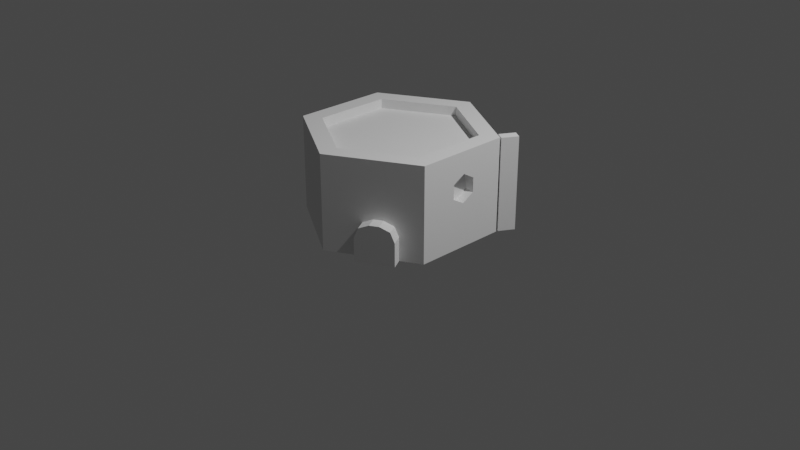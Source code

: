 # Source: stage_1.blend  (saved by Blender 2.82.7; exported with 4.5.12 LTS)
import bpy
from mathutils import Matrix  # noqa: F401  (used for matrix-valued properties, if any)

bpy.ops.wm.read_factory_settings(use_empty=True)
scene = bpy.context.scene
scene.name = 'Scene'

# ---- collections
col_collection = bpy.data.collections.new('Collection'); scene.collection.children.link(col_collection)

# ---- world
world_world = bpy.data.worlds.new('World'); scene.world = world_world
world_world.use_nodes = True; world_world.node_tree.nodes.clear()
_N = world_world.node_tree.nodes; _L = world_world.node_tree.links
n0 = _N.new('ShaderNodeOutputWorld'); n0.name = 'World Output'; n0.location = (300, 300)
n1 = _N.new('ShaderNodeBackground'); n1.name = 'Background'; n1.location = (10, 300)
n1.inputs[0].default_value = (0.05088, 0.05088, 0.05088, 1.0)
_L.new(n1.outputs[0], n0.inputs[0])
n0.is_active_output = True
world_world.color = (0.05088, 0.05088, 0.05088)
world_world.use_sun_shadow = False
world_world.sun_shadow_jitter_overblur = 0.0

# ---- cameras
cam_camera = bpy.data.cameras.new('Camera')
cam_camera.clip_end = 100.0
cam_camera.ortho_scale = 7.314

# ---- lights
light_light = bpy.data.lights.new('Light', 'POINT')
light_light.transmission_factor = 0.0
light_light.energy = 1000.0
light_light.shadow_soft_size = 0.1
light_light.shadow_maximum_resolution = 0.006
light_light.use_absolute_resolution = True

# ---- meshes
me_circle = bpy.data.meshes.new('Circle')
me_circle.from_pydata([(-0.1275, 0.8329, 0.5635), (-0.24, 0.7679, 0.4885), (-0.1275, 0.8329, 0.7135), (-0.24, 0.7679, 0.7885), (-0.3525, 0.703, 0.7135), (-0.3525, 0.703, 0.5635), (-0.77, 0.3545, 0.2135), (-0.77, 0.2245, 0.1385), (-0.77, 0.3545, 0.3635), (-0.77, 0.2245, 0.4385), (-0.77, 0.09464, 0.3635), (-0.77, 0.09464, 0.2135), (0.77, 0.01455, 0.4685), (0.77, 0.1445, 0.5435), (0.77, 0.1445, 0.6935), (0.77, 0.01455, 0.7685), (0.77, -0.1154, 0.6935), (0.77, -0.1154, 0.5435), (-0.77, -0.06555, 0.5435), (-0.77, -0.1955, 0.4685), (-0.77, -0.06555, 0.6935), (-0.77, -0.1955, 0.7685), (-0.77, -0.3254, 0.6935), (-0.77, -0.3254, 0.5435), (0.0, 1.0, 0.0), (-0.866, 0.5, 0.0), (-0.866, -0.5, 0.0), (8.742e-08, -1.0, 0.0), (0.866, -0.5, 0.0), (0.866, 0.5, 0.0), (-0.6893, 0.398, 0.0), (-1.053e-08, 0.796, 0.0), (-0.6893, -0.398, 0.0), (6.987e-08, -0.796, 0.0), (0.6893, -0.398, 0.0), (0.6893, 0.398, 0.0), (0.0, 1.0, 0.9), (-0.866, 0.5, 0.9), (-0.866, -0.5, 0.9), (8.742e-08, -1.0, 0.9), (0.866, -0.5, 0.9), (0.866, 0.5, 0.9), (-0.6893, 0.398, 0.9), (-1.053e-08, 0.796, 0.9), (-0.6893, -0.398, 0.9), (6.987e-08, -0.796, 0.9), (0.6893, -0.398, 0.9), (0.6893, 0.398, 0.9), (-0.6893, 0.398, 1.0), (-1.053e-08, 0.796, 1.0), (-0.6893, -0.398, 1.0), (6.987e-08, -0.796, 1.0), (0.6893, -0.398, 1.0), (0.6893, 0.398, 1.0), (-0.866, 0.5, 1.0), (0.0, 1.0, 1.0), (-0.866, -0.5, 1.0), (8.742e-08, -1.0, 1.0), (0.866, -0.5, 1.0), (0.866, 0.5, 1.0), (-0.866, -0.1955, 0.7685), (-0.866, -0.06555, 0.6935), (-0.866, -0.3254, 0.6935), (-0.866, -0.1955, 0.4685), (-0.866, -0.06555, 0.5435), (-0.866, -0.3254, 0.5435), (0.866, 0.01455, 0.7685), (0.866, 0.1445, 0.6935), (0.866, -0.1154, 0.6935), (0.866, 0.01455, 0.4685), (0.866, 0.1445, 0.5435), (0.866, 0.1445, 0.5495), (0.866, -0.1154, 0.5435), (0.866, -0.1154, 0.5538), (-0.866, 0.3545, 0.3635), (-0.866, 0.09464, 0.3635), (-0.866, 0.2245, 0.4385), (-0.866, 0.09464, 0.2731), (-0.866, 0.09464, 0.2135), (-0.866, 0.3545, 0.2135), (-0.866, 0.2245, 0.1385), (-0.2805, 0.8381, 0.7885), (-0.168, 0.903, 0.7135), (-0.393, 0.7731, 0.7135), (-0.168, 0.903, 0.5635), (-0.2805, 0.8381, 0.4885), (-0.393, 0.7731, 0.5635)], [], [(0, 1, 5, 4, 3, 2), (6, 7, 11, 10, 9, 8), (13, 14, 15, 16, 17, 12), (14, 67, 66, 15), (12, 69, 70, 13), (17, 72, 69, 12), (15, 66, 68, 16), (13, 70, 71, 67, 14), (16, 68, 73, 72, 17), (18, 19, 23, 22, 21, 20), (30, 31, 35, 34, 33, 32), (30, 25, 24, 31), (32, 26, 25, 30), (33, 27, 26, 32), (34, 28, 27, 33), (35, 29, 28, 34), (31, 24, 29, 35), (42, 44, 45, 46, 47, 43), (42, 43, 49, 48), (40, 41, 59, 58), (46, 45, 51, 52), (36, 37, 54, 55), (39, 40, 58, 57), (45, 44, 50, 51), (29, 24, 36, 41), (27, 28, 40, 39), (25, 79, 74, 76, 75, 77, 26, 38, 62, 65, 63, 64, 37), (28, 29, 41, 71, 70, 69, 72, 73, 40), (26, 27, 39, 38), (24, 25, 37, 83, 86, 85, 84, 36), (48, 49, 55, 54), (50, 48, 54, 56), (51, 50, 56, 57), (52, 51, 57, 58), (53, 52, 58, 59), (49, 53, 59, 55), (37, 38, 56, 54), (47, 46, 52, 53), (41, 36, 55, 59), (44, 42, 48, 50), (38, 39, 57, 56), (43, 47, 53, 49), (61, 20, 21, 60), (37, 64, 61, 60, 62, 38), (62, 22, 23, 65), (64, 18, 20, 61), (65, 23, 19, 63), (63, 19, 18, 64), (60, 21, 22, 62), (40, 73, 68, 66, 67, 71, 41), (74, 8, 9, 76), (75, 10, 11, 78, 77), (79, 6, 8, 74), (26, 77, 78, 80, 79, 25), (78, 11, 7, 80), (80, 7, 6, 79), (76, 9, 10, 75), (82, 2, 3, 81), (83, 4, 5, 86), (36, 84, 82, 81, 83, 37), (84, 0, 2, 82), (86, 5, 1, 85), (85, 1, 0, 84), (81, 3, 4, 83)])
_uv = me_circle.uv_layers.new(name='UVMap')
_uv.uv.foreach_set('vector', [0.0, 0.0, 0.0, 0.0, 0.0, 0.0, 0.0, 0.0, 0.0, 0.0, 0.0, 0.0, 0.0, 0.0, 0.0, 0.0, 0.0, 0.0, 0.0, 0.0, 0.0, 0.0, 0.0, 0.0, 0.0, 0.0, 0.0, 0.0, 0.0, 0.0, 0.0, 0.0, 0.0, 0.0, 0.0, 0.0, 0.0, 0.0, 0.0, 0.0, 0.0, 0.0, 0.0, 0.0, 0.0, 0.0, 0.0, 0.0, 0.0, 0.0, 0.0, 0.0, 0.0, 0.0, 0.0, 0.0, 0.0, 0.0, 0.0, 0.0, 0.0, 0.0, 0.0, 0.0, 0.0, 0.0, 0.0, 0.0, 0.0, 0.0, 0.0, 0.0, 0.0, 0.0, 0.0, 0.0, 0.0, 0.0, 0.0, 0.0, 0.0, 0.0, 0.0, 0.0, 0.0, 0.0, 0.0, 0.0, 0.0, 0.0, 0.0, 0.0, 0.0, 0.0, 0.0, 0.0, 0.0, 0.0, 0.0, 0.0, 0.0, 0.0, 0.0, 0.0, 0.0, 0.0, 0.0, 0.0, 0.0, 0.0, 0.0, 0.0, 0.0, 0.0, 0.0, 0.0, 0.0, 0.0, 0.0, 0.0, 0.0, 0.0, 0.0, 0.0, 0.0, 0.0, 0.0, 0.0, 0.0, 0.0, 0.0, 0.0, 0.0, 0.0, 0.0, 0.0, 0.0, 0.0, 0.0, 0.0, 0.0, 0.0, 0.0, 0.0, 0.0, 0.0, 0.0, 0.0, 0.0, 0.0, 0.0, 0.0, 0.0, 0.0, 0.0, 0.0, 0.0, 0.0, 0.0, 0.0, 0.0, 0.0, 0.0, 0.0, 0.0, 0.0, 0.0, 0.0, 0.0, 0.0, 0.0, 0.0, 0.0, 0.0, 0.0, 0.0, 0.0, 0.0, 0.0, 0.0, 0.0, 0.0, 0.0, 0.0, 0.0, 0.0, 0.0, 0.0, 0.0, 0.0, 0.0, 0.0, 0.0, 0.0, 0.0, 0.0, 0.0, 0.0, 0.0, 0.0, 0.0, 0.0, 0.0, 0.0, 0.0, 0.0, 0.0, 0.0, 0.0, 0.0, 0.0, 0.0, 0.0, 0.0, 0.0, 0.0, 0.0, 0.0, 0.0, 0.0, 0.0, 0.0, 0.0, 0.0, 0.0, 0.0, 0.0, 0.0, 0.0, 0.0, 0.0, 0.0, 0.0, 0.0, 0.0, 0.0, 0.0, 0.0, 0.0, 0.0, 0.0, 0.0, 0.0, 0.0, 0.0, 0.0, 0.0, 0.0, 0.0, 0.0, 0.0, 0.0, 0.0, 0.0, 0.0, 0.0, 0.0, 0.0, 0.0, 0.0, 0.0, 0.0, 0.0, 0.0, 0.0, 0.0, 0.0, 0.0, 0.0, 0.0, 0.0, 0.0, 0.0, 0.0, 0.0, 0.0, 0.0, 0.0, 0.0, 0.0, 0.0, 0.0, 0.0, 0.0, 0.0, 0.0, 0.0, 0.0, 0.0, 0.0, 0.0, 0.0, 0.0, 0.0, 0.0, 0.0, 0.0, 0.0, 0.0, 0.0, 0.0, 0.0, 0.0, 0.0, 0.0, 0.0, 0.0, 0.0, 0.0, 0.0, 0.0, 0.0, 0.0, 0.0, 0.0, 0.0, 0.0, 0.0, 0.0, 0.0, 0.0, 0.0, 0.0, 0.0, 0.0, 0.0, 0.0, 0.0, 0.0, 0.0, 0.0, 0.0, 0.0, 0.0, 0.0, 0.0, 0.0, 0.0, 0.0, 0.0, 0.0, 0.0, 0.0, 0.0, 0.0, 0.0, 0.0, 0.0, 0.0, 0.0, 0.0, 0.0, 0.0, 0.0, 0.0, 0.0, 0.0, 0.0, 0.0, 0.0, 0.0, 0.0, 0.0, 0.0, 0.0, 0.0, 0.0, 0.0, 0.0, 0.0, 0.0, 0.0, 0.0, 0.0, 0.0, 0.0, 0.0, 0.0, 0.0, 0.0, 0.0, 0.0, 0.0, 0.0, 0.0, 0.0, 0.0, 0.0, 0.0, 0.0, 0.0, 0.0, 0.0, 0.0, 0.0, 0.0, 0.0, 0.0, 0.0, 0.0, 0.0, 0.0, 0.0, 0.0, 0.0, 0.0, 0.0, 0.0, 0.0, 0.0, 0.0, 0.0, 0.0, 0.0, 0.0, 0.0, 0.0, 0.0, 0.0, 0.0, 0.0, 0.0, 0.0, 0.0, 0.0, 0.0, 0.0, 0.0, 0.0, 0.0, 0.0, 0.0, 0.0, 0.0, 0.0, 0.0, 0.0, 0.0, 0.0, 0.0, 0.0, 0.0, 0.0, 0.0, 0.0, 0.0, 0.0, 0.0, 0.0, 0.0, 0.0, 0.0, 0.0, 0.0, 0.0, 0.0, 0.0, 0.0, 0.0, 0.0, 0.0, 0.0, 0.0, 0.0, 0.0, 0.0, 0.0, 0.0, 0.0, 0.0, 0.0, 0.0, 0.0, 0.0, 0.0, 0.0, 0.0, 0.0, 0.0, 0.0, 0.0, 0.0, 0.0, 0.0, 0.0, 0.0, 0.0, 0.0, 0.0, 0.0, 0.0, 0.0, 0.0, 0.0, 0.0, 0.0, 0.0, 0.0, 0.0, 0.0, 0.0, 0.0, 0.0, 0.0, 0.0, 0.0, 0.0, 0.0, 0.0, 0.0, 0.0, 0.0, 0.0, 0.0, 0.0, 0.0, 0.0, 0.0, 0.0, 0.0, 0.0, 0.0, 0.0, 0.0, 0.0, 0.0, 0.0, 0.0, 0.0, 0.0, 0.0, 0.0, 0.0, 0.0, 0.0, 0.0, 0.0, 0.0, 0.0, 0.0, 0.0, 0.0, 0.0, 0.0, 0.0, 0.0, 0.0, 0.0, 0.0, 0.0, 0.0, 0.0, 0.0, 0.0, 0.0, 0.0, 0.0, 0.0, 0.0, 0.0, 0.0, 0.0, 0.0, 0.0, 0.0, 0.0, 0.0, 0.0, 0.0, 0.0, 0.0, 0.0, 0.0, 0.0, 0.0, 0.0, 0.0, 0.0, 0.0, 0.0, 0.0, 0.0, 0.0, 0.0, 0.0, 0.0, 0.0, 0.0, 0.0, 0.0, 0.0, 0.0, 0.0, 0.0, 0.0, 0.0])
me_circle.use_remesh_fix_poles = True
me_circle.use_remesh_preserve_attributes = False
me_circle.use_mirror_vertex_groups = False
me_circle.update()
me_cube_001 = bpy.data.meshes.new('Cube.001')
me_cube_001.from_pydata([(-1.0, -1.0, -1.0), (-1.0, 1.0, -1.0), (1.0, -1.0, -1.0), (1.0, 1.0, -1.0), (-0.25, -1.0, 1.0), (-1.0, -1.0, 0.25), (-0.7803, -1.0, 0.7803), (-1.0, 1.0, 0.25), (-0.25, 1.0, 1.0), (-0.7803, 1.0, 0.7803), (1.0, -1.0, 0.25), (0.25, -1.0, 1.0), (0.7803, -1.0, 0.7803), (0.25, 1.0, 1.0), (1.0, 1.0, 0.25), (0.7803, 1.0, 0.7803)], [], [(13, 8, 4, 11), (3, 14, 10, 2), (0, 5, 7, 1), (1, 3, 2, 0), (1, 7, 9, 8, 13, 15, 14, 3), (4, 8, 9, 6), (6, 9, 7, 5), (13, 11, 12, 15), (15, 12, 10, 14), (2, 10, 12, 11, 4, 6, 5, 0)])
_uv = me_cube_001.uv_layers.new(name='UVMap')
_uv.uv.foreach_set('vector', [0.7188, 0.5, 0.7812, 0.5, 0.7812, 0.75, 0.7188, 0.75, 0.375, 0.5, 0.5312, 0.5, 0.5312, 0.75, 0.375, 0.75, 0.375, 0.0, 0.5312, 0.0, 0.5312, 0.25, 0.375, 0.25, 0.125, 0.5, 0.375, 0.5, 0.375, 0.75, 0.125, 0.75, 0.375, 0.25, 0.5312, 0.25, 0.5975, 0.2775, 0.625, 0.3438, 0.625, 0.4062, 0.6158, 0.4908, 0.5312, 0.5, 0.375, 0.5, 0.7812, 0.75, 0.7812, 0.5, 0.875, 0.5, 0.875, 0.75, 0.625, 0.0, 0.625, 0.25, 0.5312, 0.25, 0.5312, 0.0, 0.7188, 0.5, 0.7188, 0.75, 0.6158, 0.7592, 0.6158, 0.4908, 0.6158, 0.4908, 0.6158, 0.7592, 0.5312, 0.75, 0.5312, 0.5, 0.375, 0.75, 0.5312, 0.75, 0.6158, 0.7592, 0.625, 0.8438, 0.625, 0.9062, 0.5975, 0.9725, 0.5312, 1.0, 0.375, 1.0])
me_cube_001.use_remesh_fix_poles = True
me_cube_001.use_remesh_preserve_attributes = False
me_cube_001.use_mirror_vertex_groups = False
me_cube_001.update()
me_cube_002 = bpy.data.meshes.new('Cube.002')
me_cube_002.from_pydata([(-1.0, -1.0, -1.0), (-1.0, 1.0, -1.0), (1.0, -1.0, -1.0), (1.0, 1.0, -1.0), (-0.25, -1.0, 1.0), (-1.0, -1.0, 0.25), (-0.7803, -1.0, 0.7803), (-1.0, 1.0, 0.25), (-0.25, 1.0, 1.0), (-0.7803, 1.0, 0.7803), (1.0, -1.0, 0.25), (0.25, -1.0, 1.0), (0.7803, -1.0, 0.7803), (0.25, 1.0, 1.0), (1.0, 1.0, 0.25), (0.7803, 1.0, 0.7803)], [], [(13, 8, 4, 11), (3, 14, 10, 2), (0, 5, 7, 1), (1, 3, 2, 0), (1, 7, 9, 8, 13, 15, 14, 3), (4, 8, 9, 6), (6, 9, 7, 5), (13, 11, 12, 15), (15, 12, 10, 14), (2, 10, 12, 11, 4, 6, 5, 0)])
_uv = me_cube_002.uv_layers.new(name='UVMap')
_uv.uv.foreach_set('vector', [0.7188, 0.5, 0.7812, 0.5, 0.7812, 0.75, 0.7188, 0.75, 0.375, 0.5, 0.5312, 0.5, 0.5312, 0.75, 0.375, 0.75, 0.375, 0.0, 0.5312, 0.0, 0.5312, 0.25, 0.375, 0.25, 0.125, 0.5, 0.375, 0.5, 0.375, 0.75, 0.125, 0.75, 0.375, 0.25, 0.5312, 0.25, 0.5975, 0.2775, 0.625, 0.3438, 0.625, 0.4062, 0.6158, 0.4908, 0.5312, 0.5, 0.375, 0.5, 0.7812, 0.75, 0.7812, 0.5, 0.875, 0.5, 0.875, 0.75, 0.625, 0.0, 0.625, 0.25, 0.5312, 0.25, 0.5312, 0.0, 0.7188, 0.5, 0.7188, 0.75, 0.6158, 0.7592, 0.6158, 0.4908, 0.6158, 0.4908, 0.6158, 0.7592, 0.5312, 0.75, 0.5312, 0.5, 0.375, 0.75, 0.5312, 0.75, 0.6158, 0.7592, 0.625, 0.8438, 0.625, 0.9062, 0.5975, 0.9725, 0.5312, 1.0, 0.375, 1.0])
me_cube_002.use_remesh_fix_poles = True
me_cube_002.use_remesh_preserve_attributes = False
me_cube_002.use_mirror_vertex_groups = False
me_cube_002.update()
me_circle_001 = bpy.data.meshes.new('Circle.001')
me_circle_001.from_pydata([(0.0, 0.15, 0.0), (-0.1299, 0.075, 3.49e-17), (-0.1299, -0.075, 3.49e-17), (1.311e-08, -0.15, -3.523e-24), (0.1299, -0.075, -3.49e-17), (0.1299, 0.075, -3.49e-17), (-0.1299, 0.075, 0.1), (8.376e-15, 0.15, 0.1), (-0.1299, -0.075, 0.1), (1.311e-08, -0.15, 0.1), (0.1299, -0.075, 0.1), (0.1299, 0.075, 0.1)], [], [(1, 0, 5, 4, 3, 2), (6, 8, 9, 10, 11, 7), (2, 3, 9, 8), (0, 1, 6, 7), (5, 0, 7, 11), (3, 4, 10, 9), (1, 2, 8, 6), (4, 5, 11, 10)])
_uv = me_circle_001.uv_layers.new(name='UVMap')
_uv.uv.foreach_set('vector', [0.0, 0.0, 0.0, 0.0, 0.0, 0.0, 0.0, 0.0, 0.0, 0.0, 0.0, 0.0, 0.0, 0.0, 0.0, 0.0, 0.0, 0.0, 0.0, 0.0, 0.0, 0.0, 0.0, 0.0, 0.0, 0.0, 0.0, 0.0, 0.0, 0.0, 0.0, 0.0, 0.0, 0.0, 0.0, 0.0, 0.0, 0.0, 0.0, 0.0, 0.0, 0.0, 0.0, 0.0, 0.0, 0.0, 0.0, 0.0, 0.0, 0.0, 0.0, 0.0, 0.0, 0.0, 0.0, 0.0, 0.0, 0.0, 0.0, 0.0, 0.0, 0.0, 0.0, 0.0, 0.0, 0.0, 0.0, 0.0, 0.0, 0.0, 0.0, 0.0])
me_circle_001.use_remesh_fix_poles = True
me_circle_001.use_remesh_preserve_attributes = False
me_circle_001.use_mirror_vertex_groups = False
me_circle_001.update()
me_plane = bpy.data.meshes.new('Plane')
me_plane.from_pydata([(1.0, -1.0, 3.533), (1.0, -1.0, 0.0), (-1.0, 1.0, 0.0), (1.0, 1.0, 0.0), (-1.0, 1.0, 3.533), (1.0, 1.0, 3.533), (-1.0, 1.0, 3.533), (-1.0, 1.0, 0.0), (-3.0, 3.0, 0.0), (-1.0, 3.0, 0.0), (-3.0, 3.0, 3.533), (-1.0, 3.0, 3.533), (-3.0, 3.0, 3.533), (-3.0, 3.0, 0.0), (-5.0, 5.0, 0.0), (-3.0, 5.0, 0.0), (-5.0, 5.0, 3.533), (-3.0, 5.0, 3.533), (-5.0, 5.0, 3.533), (-5.0, 5.0, 0.0), (-7.0, 7.0, 0.0), (-5.0, 7.0, 0.0), (-7.0, 7.0, 3.533), (-5.0, 7.0, 3.533), (-7.0, 7.0, 3.533), (-7.0, 7.0, 0.0), (-9.0, 9.0, 0.0), (-7.0, 9.0, 0.0), (-9.0, 9.0, 3.533), (-7.0, 9.0, 3.533), (-9.0, 9.0, 3.533), (-9.0, 9.0, 0.0), (-11.0, 11.0, 0.0), (-9.0, 11.0, 0.0), (-11.0, 11.0, 3.533), (-9.0, 11.0, 3.533), (-11.0, 11.0, 3.533), (-11.0, 11.0, 0.0), (-13.0, 13.0, 0.0), (-11.0, 13.0, 0.0), (-13.0, 13.0, 3.533), (-11.0, 13.0, 3.533), (-13.0, 13.0, 3.533), (-13.0, 13.0, 0.0), (-15.0, 15.0, 0.0), (-13.0, 15.0, 0.0), (-15.0, 15.0, 3.533), (-13.0, 15.0, 3.533), (-15.0, 15.0, 3.533), (-15.0, 15.0, 0.0), (-17.0, 17.0, 0.0), (-15.0, 17.0, 0.0), (-17.0, 17.0, 3.533), (-15.0, 17.0, 3.533), (-17.0, 17.0, 3.533), (-17.0, 17.0, 0.0), (-19.0, 19.0, 0.0), (-17.0, 19.0, 0.0), (-19.0, 19.0, 3.533), (-17.0, 19.0, 3.533), (-1.0, 1.0, 3.533), (1.0, -1.0, 3.533), (-1.0, 1.0, 0.0), (1.0, -1.0, 0.0), (-3.0, 3.0, 3.533), (-1.0, 1.0, 3.533), (-3.0, 3.0, 0.0), (-1.0, 1.0, 0.0), (-5.0, 5.0, 3.533), (-3.0, 3.0, 3.533), (-5.0, 5.0, 0.0), (-3.0, 3.0, 0.0), (-7.0, 7.0, 3.533), (-5.0, 5.0, 3.533), (-7.0, 7.0, 0.0), (-5.0, 5.0, 0.0), (-9.0, 9.0, 3.533), (-7.0, 7.0, 3.533), (-9.0, 9.0, 0.0), (-7.0, 7.0, 0.0), (-11.0, 11.0, 3.533), (-9.0, 9.0, 3.533), (-11.0, 11.0, 0.0), (-9.0, 9.0, 0.0), (-13.0, 13.0, 3.533), (-11.0, 11.0, 3.533), (-13.0, 13.0, 0.0), (-11.0, 11.0, 0.0), (-15.0, 15.0, 3.533), (-13.0, 13.0, 3.533), (-15.0, 15.0, 0.0), (-13.0, 13.0, 0.0), (-17.0, 17.0, 3.533), (-15.0, 15.0, 3.533), (-17.0, 17.0, 0.0), (-15.0, 15.0, 0.0), (-19.0, 19.0, 3.533), (-17.0, 17.0, 3.533), (-19.0, 19.0, 0.0), (-17.0, 17.0, 0.0), (-1.0, 1.0, 3.533), (1.0, -1.0, 3.533), (-1.0, 1.0, 0.0), (1.0, -1.0, 0.0), (-3.0, 3.0, 3.533), (-1.0, 1.0, 3.533), (-3.0, 3.0, 0.0), (-1.0, 1.0, 0.0), (-5.0, 5.0, 3.533), (-3.0, 3.0, 3.533), (-5.0, 5.0, 0.0), (-3.0, 3.0, 0.0), (-7.0, 7.0, 3.533), (-5.0, 5.0, 3.533), (-7.0, 7.0, 0.0), (-5.0, 5.0, 0.0), (-9.0, 9.0, 3.533), (-7.0, 7.0, 3.533), (-9.0, 9.0, 0.0), (-7.0, 7.0, 0.0), (-11.0, 11.0, 3.533), (-9.0, 9.0, 3.533), (-11.0, 11.0, 0.0), (-9.0, 9.0, 0.0), (-13.0, 13.0, 3.533), (-11.0, 11.0, 3.533), (-13.0, 13.0, 0.0), (-11.0, 11.0, 0.0), (-15.0, 15.0, 3.533), (-13.0, 13.0, 3.533), (-15.0, 15.0, 0.0), (-13.0, 13.0, 0.0), (-17.0, 17.0, 3.533), (-15.0, 15.0, 3.533), (-17.0, 17.0, 0.0), (-15.0, 15.0, 0.0), (-19.0, 19.0, 3.533), (-17.0, 17.0, 3.533), (-19.0, 19.0, 0.0), (-17.0, 17.0, 0.0), (-18.83, 1.0, 3.483), (-18.8, -1.0, 3.47), (-18.83, 1.0, -0.05002), (-18.8, -1.0, -0.06253), (-18.85, 3.0, 3.495), (-18.83, 1.0, 3.483), (-18.85, 3.0, -0.03752), (-18.83, 1.0, -0.05002), (-18.87, 5.0, 3.508), (-18.85, 3.0, 3.495), (-18.87, 5.0, -0.02501), (-18.85, 3.0, -0.03752), (-18.89, 7.0, 3.52), (-18.87, 5.0, 3.508), (-18.89, 7.0, -0.0125), (-18.87, 5.0, -0.02501), (-18.91, 9.0, 3.533), (-18.89, 7.0, 3.52), (-18.91, 9.0, 3.131e-06), (-18.89, 7.0, -0.0125), (-18.93, 11.0, 3.545), (-18.91, 9.0, 3.533), (-18.93, 11.0, 0.01251), (-18.91, 9.0, 3.131e-06), (-18.96, 13.0, 3.558), (-18.93, 11.0, 3.545), (-18.96, 13.0, 0.02502), (-18.93, 11.0, 0.01251), (-18.98, 15.0, 3.57), (-18.96, 13.0, 3.558), (-18.98, 15.0, 0.03752), (-18.96, 13.0, 0.02502), (-19.0, 17.0, 3.583), (-18.98, 15.0, 3.57), (-19.0, 17.0, 0.05002), (-18.98, 15.0, 0.03752), (-19.02, 19.0, 3.595), (-19.0, 17.0, 3.583), (-19.02, 19.0, 0.06253), (-19.0, 17.0, 0.05002)], [], [(2, 3, 1), (4, 0, 5), (3, 2, 4, 5), (1, 3, 5, 0), (34, 32, 82, 80), (8, 9, 7), (10, 6, 11), (9, 8, 10, 11), (7, 9, 11, 6), (16, 14, 70, 68), (14, 15, 13), (16, 12, 17), (15, 14, 16, 17), (13, 15, 17, 12), (44, 43, 91, 90), (20, 21, 19), (22, 18, 23), (21, 20, 22, 23), (19, 21, 23, 18), (26, 25, 79, 78), (26, 27, 25), (28, 24, 29), (27, 26, 28, 29), (25, 27, 29, 24), (8, 7, 67, 66), (32, 33, 31), (34, 30, 35), (33, 32, 34, 35), (31, 33, 35, 30), (42, 46, 88, 89), (38, 39, 37), (40, 36, 41), (39, 38, 40, 41), (37, 39, 41, 36), (24, 28, 76, 77), (44, 45, 43), (46, 42, 47), (45, 44, 46, 47), (43, 45, 47, 42), (6, 10, 64, 65), (50, 51, 49), (52, 48, 53), (51, 50, 52, 53), (49, 51, 53, 48), (55, 54, 97, 99), (56, 57, 55), (58, 54, 59), (57, 56, 58, 59), (55, 57, 59, 54), (37, 36, 85, 87), (60, 62, 102, 100), (75, 73, 113, 115), (89, 88, 128, 129), (62, 63, 103, 102), (72, 74, 114, 112), (87, 85, 125, 127), (61, 60, 100, 101), (74, 75, 115, 114), (84, 86, 126, 124), (99, 97, 137, 139), (52, 50, 94, 92), (13, 12, 69, 71), (31, 30, 81, 83), (49, 48, 93, 95), (0, 4, 60, 61), (18, 22, 72, 73), (36, 40, 84, 85), (54, 58, 96, 97), (2, 1, 63, 62), (20, 19, 75, 74), (38, 37, 87, 86), (56, 55, 99, 98), (10, 8, 66, 64), (28, 26, 78, 76), (46, 44, 90, 88), (7, 6, 65, 67), (25, 24, 77, 79), (43, 42, 89, 91), (12, 16, 68, 69), (30, 34, 80, 81), (48, 52, 92, 93), (14, 13, 71, 70), (32, 31, 83, 82), (50, 49, 95, 94), (4, 2, 62, 60), (22, 20, 74, 72), (40, 38, 86, 84), (58, 56, 98, 96), (1, 0, 61, 63), (19, 18, 73, 75), (130, 131, 171, 170), (100, 102, 142, 140), (115, 113, 153, 155), (129, 128, 168, 169), (102, 103, 143, 142), (112, 114, 154, 152), (127, 125, 165, 167), (101, 100, 140, 141), (114, 115, 155, 154), (124, 126, 166, 164), (90, 91, 131, 130), (77, 76, 116, 117), (63, 61, 101, 103), (88, 90, 130, 128), (78, 79, 119, 118), (65, 64, 104, 105), (91, 89, 129, 131), (76, 78, 118, 116), (66, 67, 107, 106), (93, 92, 132, 133), (79, 77, 117, 119), (64, 66, 106, 104), (94, 95, 135, 134), (81, 80, 120, 121), (67, 65, 105, 107), (92, 94, 134, 132), (82, 83, 123, 122), (69, 68, 108, 109), (95, 93, 133, 135), (80, 82, 122, 120), (70, 71, 111, 110), (97, 96, 136, 137), (83, 81, 121, 123), (68, 70, 110, 108), (98, 99, 139, 138), (85, 84, 124, 125), (71, 69, 109, 111), (96, 98, 138, 136), (86, 87, 127, 126), (73, 72, 112, 113), (142, 143, 141, 140), (146, 147, 145, 144), (150, 151, 149, 148), (154, 155, 153, 152), (158, 159, 157, 156), (162, 163, 161, 160), (166, 167, 165, 164), (170, 171, 169, 168), (174, 175, 173, 172), (178, 179, 177, 176), (117, 116, 156, 157), (103, 101, 141, 143), (128, 130, 170, 168), (118, 119, 159, 158), (105, 104, 144, 145), (131, 129, 169, 171), (116, 118, 158, 156), (106, 107, 147, 146), (133, 132, 172, 173), (119, 117, 157, 159), (104, 106, 146, 144), (134, 135, 175, 174), (121, 120, 160, 161), (107, 105, 145, 147), (132, 134, 174, 172), (122, 123, 163, 162), (109, 108, 148, 149), (135, 133, 173, 175), (120, 122, 162, 160), (110, 111, 151, 150), (137, 136, 176, 177), (123, 121, 161, 163), (108, 110, 150, 148), (138, 139, 179, 178), (125, 124, 164, 165), (111, 109, 149, 151), (136, 138, 178, 176), (126, 127, 167, 166), (113, 112, 152, 153), (139, 137, 177, 179)])
_uv = me_plane.uv_layers.new(name='UVMap')
_uv.uv.foreach_set('vector', [0.0, 1.0, 1.0, 1.0, 1.0, 0.0, 0.0, 1.0, 1.0, 0.0, 1.0, 1.0, 1.0, 1.0, 0.0, 1.0, 0.0, 1.0, 1.0, 1.0, 1.0, 0.0, 1.0, 1.0, 1.0, 1.0, 1.0, 0.0, 0.0, 1.0, 0.0, 1.0, 0.0, 1.0, 0.0, 1.0, 0.0, 1.0, 1.0, 1.0, 1.0, 0.0, 0.0, 1.0, 1.0, 0.0, 1.0, 1.0, 1.0, 1.0, 0.0, 1.0, 0.0, 1.0, 1.0, 1.0, 1.0, 0.0, 1.0, 1.0, 1.0, 1.0, 1.0, 0.0, 0.0, 1.0, 0.0, 1.0, 0.0, 1.0, 0.0, 1.0, 0.0, 1.0, 1.0, 1.0, 1.0, 0.0, 0.0, 1.0, 1.0, 0.0, 1.0, 1.0, 1.0, 1.0, 0.0, 1.0, 0.0, 1.0, 1.0, 1.0, 1.0, 0.0, 1.0, 1.0, 1.0, 1.0, 1.0, 0.0, 0.0, 1.0, 1.0, 0.0, 1.0, 0.0, 0.0, 1.0, 0.0, 1.0, 1.0, 1.0, 1.0, 0.0, 0.0, 1.0, 1.0, 0.0, 1.0, 1.0, 1.0, 1.0, 0.0, 1.0, 0.0, 1.0, 1.0, 1.0, 1.0, 0.0, 1.0, 1.0, 1.0, 1.0, 1.0, 0.0, 0.0, 1.0, 1.0, 0.0, 1.0, 0.0, 0.0, 1.0, 0.0, 1.0, 1.0, 1.0, 1.0, 0.0, 0.0, 1.0, 1.0, 0.0, 1.0, 1.0, 1.0, 1.0, 0.0, 1.0, 0.0, 1.0, 1.0, 1.0, 1.0, 0.0, 1.0, 1.0, 1.0, 1.0, 1.0, 0.0, 0.0, 1.0, 1.0, 0.0, 1.0, 0.0, 0.0, 1.0, 0.0, 1.0, 1.0, 1.0, 1.0, 0.0, 0.0, 1.0, 1.0, 0.0, 1.0, 1.0, 1.0, 1.0, 0.0, 1.0, 0.0, 1.0, 1.0, 1.0, 1.0, 0.0, 1.0, 1.0, 1.0, 1.0, 1.0, 0.0, 1.0, 0.0, 0.0, 1.0, 0.0, 1.0, 1.0, 0.0, 0.0, 1.0, 1.0, 1.0, 1.0, 0.0, 0.0, 1.0, 1.0, 0.0, 1.0, 1.0, 1.0, 1.0, 0.0, 1.0, 0.0, 1.0, 1.0, 1.0, 1.0, 0.0, 1.0, 1.0, 1.0, 1.0, 1.0, 0.0, 1.0, 0.0, 0.0, 1.0, 0.0, 1.0, 1.0, 0.0, 0.0, 1.0, 1.0, 1.0, 1.0, 0.0, 0.0, 1.0, 1.0, 0.0, 1.0, 1.0, 1.0, 1.0, 0.0, 1.0, 0.0, 1.0, 1.0, 1.0, 1.0, 0.0, 1.0, 1.0, 1.0, 1.0, 1.0, 0.0, 1.0, 0.0, 0.0, 1.0, 0.0, 1.0, 1.0, 0.0, 0.0, 1.0, 1.0, 1.0, 1.0, 0.0, 0.0, 1.0, 1.0, 0.0, 1.0, 1.0, 1.0, 1.0, 0.0, 1.0, 0.0, 1.0, 1.0, 1.0, 1.0, 0.0, 1.0, 1.0, 1.0, 1.0, 1.0, 0.0, 1.0, 0.0, 1.0, 0.0, 1.0, 0.0, 1.0, 0.0, 0.0, 1.0, 1.0, 1.0, 1.0, 0.0, 0.0, 1.0, 1.0, 0.0, 1.0, 1.0, 1.0, 1.0, 0.0, 1.0, 0.0, 1.0, 1.0, 1.0, 1.0, 0.0, 1.0, 1.0, 1.0, 1.0, 1.0, 0.0, 1.0, 0.0, 1.0, 0.0, 1.0, 0.0, 1.0, 0.0, 0.0, 1.0, 0.0, 1.0, 0.0, 1.0, 0.0, 1.0, 1.0, 0.0, 1.0, 0.0, 1.0, 0.0, 1.0, 0.0, 1.0, 0.0, 0.0, 1.0, 0.0, 1.0, 1.0, 0.0, 0.0, 1.0, 1.0, 0.0, 1.0, 0.0, 0.0, 1.0, 0.0, 1.0, 0.0, 1.0, 0.0, 1.0, 0.0, 1.0, 1.0, 0.0, 1.0, 0.0, 1.0, 0.0, 1.0, 0.0, 1.0, 0.0, 0.0, 1.0, 0.0, 1.0, 1.0, 0.0, 0.0, 1.0, 1.0, 0.0, 1.0, 0.0, 0.0, 1.0, 0.0, 1.0, 0.0, 1.0, 0.0, 1.0, 0.0, 1.0, 1.0, 0.0, 1.0, 0.0, 1.0, 0.0, 1.0, 0.0, 0.0, 1.0, 0.0, 1.0, 0.0, 1.0, 0.0, 1.0, 1.0, 0.0, 1.0, 0.0, 1.0, 0.0, 1.0, 0.0, 1.0, 0.0, 1.0, 0.0, 1.0, 0.0, 1.0, 0.0, 1.0, 0.0, 1.0, 0.0, 1.0, 0.0, 1.0, 0.0, 1.0, 0.0, 0.0, 1.0, 0.0, 1.0, 1.0, 0.0, 1.0, 0.0, 0.0, 1.0, 0.0, 1.0, 1.0, 0.0, 1.0, 0.0, 0.0, 1.0, 0.0, 1.0, 1.0, 0.0, 1.0, 0.0, 0.0, 1.0, 0.0, 1.0, 1.0, 0.0, 0.0, 1.0, 1.0, 0.0, 1.0, 0.0, 0.0, 1.0, 0.0, 1.0, 1.0, 0.0, 1.0, 0.0, 0.0, 1.0, 0.0, 1.0, 1.0, 0.0, 1.0, 0.0, 0.0, 1.0, 0.0, 1.0, 1.0, 0.0, 1.0, 0.0, 0.0, 1.0, 0.0, 1.0, 0.0, 1.0, 0.0, 1.0, 0.0, 1.0, 0.0, 1.0, 0.0, 1.0, 0.0, 1.0, 0.0, 1.0, 0.0, 1.0, 0.0, 1.0, 0.0, 1.0, 0.0, 1.0, 1.0, 0.0, 1.0, 0.0, 1.0, 0.0, 1.0, 0.0, 1.0, 0.0, 1.0, 0.0, 1.0, 0.0, 1.0, 0.0, 1.0, 0.0, 1.0, 0.0, 1.0, 0.0, 1.0, 0.0, 1.0, 0.0, 0.0, 1.0, 0.0, 1.0, 1.0, 0.0, 1.0, 0.0, 0.0, 1.0, 0.0, 1.0, 1.0, 0.0, 1.0, 0.0, 0.0, 1.0, 0.0, 1.0, 1.0, 0.0, 0.0, 1.0, 1.0, 0.0, 1.0, 0.0, 0.0, 1.0, 0.0, 1.0, 1.0, 0.0, 1.0, 0.0, 0.0, 1.0, 0.0, 1.0, 1.0, 0.0, 1.0, 0.0, 0.0, 1.0, 0.0, 1.0, 0.0, 1.0, 0.0, 1.0, 0.0, 1.0, 0.0, 1.0, 0.0, 1.0, 0.0, 1.0, 0.0, 1.0, 0.0, 1.0, 0.0, 1.0, 0.0, 1.0, 0.0, 1.0, 0.0, 1.0, 0.0, 1.0, 0.0, 1.0, 0.0, 1.0, 1.0, 0.0, 1.0, 0.0, 1.0, 0.0, 1.0, 0.0, 1.0, 0.0, 1.0, 0.0, 1.0, 0.0, 1.0, 0.0, 0.0, 1.0, 1.0, 0.0, 1.0, 0.0, 0.0, 1.0, 0.0, 1.0, 0.0, 1.0, 0.0, 1.0, 0.0, 1.0, 1.0, 0.0, 1.0, 0.0, 1.0, 0.0, 1.0, 0.0, 1.0, 0.0, 0.0, 1.0, 0.0, 1.0, 1.0, 0.0, 0.0, 1.0, 1.0, 0.0, 1.0, 0.0, 0.0, 1.0, 0.0, 1.0, 0.0, 1.0, 0.0, 1.0, 0.0, 1.0, 1.0, 0.0, 1.0, 0.0, 1.0, 0.0, 1.0, 0.0, 1.0, 0.0, 0.0, 1.0, 0.0, 1.0, 1.0, 0.0, 0.0, 1.0, 1.0, 0.0, 1.0, 0.0, 0.0, 1.0, 0.0, 1.0, 0.0, 1.0, 0.0, 1.0, 0.0, 1.0, 0.0, 1.0, 1.0, 0.0, 1.0, 0.0, 0.0, 1.0, 1.0, 0.0, 0.0, 1.0, 0.0, 1.0, 1.0, 0.0, 1.0, 0.0, 1.0, 0.0, 1.0, 0.0, 1.0, 0.0, 0.0, 1.0, 0.0, 1.0, 0.0, 1.0, 0.0, 1.0, 0.0, 1.0, 1.0, 0.0, 1.0, 0.0, 0.0, 1.0, 1.0, 0.0, 0.0, 1.0, 0.0, 1.0, 1.0, 0.0, 1.0, 0.0, 1.0, 0.0, 1.0, 0.0, 1.0, 0.0, 0.0, 1.0, 0.0, 1.0, 0.0, 1.0, 0.0, 1.0, 0.0, 1.0, 1.0, 0.0, 1.0, 0.0, 0.0, 1.0, 1.0, 0.0, 0.0, 1.0, 0.0, 1.0, 1.0, 0.0, 1.0, 0.0, 1.0, 0.0, 1.0, 0.0, 1.0, 0.0, 0.0, 1.0, 0.0, 1.0, 0.0, 1.0, 0.0, 1.0, 0.0, 1.0, 1.0, 0.0, 1.0, 0.0, 0.0, 1.0, 1.0, 0.0, 0.0, 1.0, 0.0, 1.0, 1.0, 0.0, 1.0, 0.0, 1.0, 0.0, 1.0, 0.0, 1.0, 0.0, 0.0, 1.0, 0.0, 1.0, 0.0, 1.0, 0.0, 1.0, 0.0, 1.0, 1.0, 0.0, 1.0, 0.0, 0.0, 1.0, 1.0, 0.0, 0.0, 1.0, 0.0, 1.0, 1.0, 0.0, 1.0, 0.0, 1.0, 0.0, 1.0, 0.0, 1.0, 0.0, 0.0, 1.0, 0.0, 1.0, 0.0, 1.0, 0.0, 1.0, 0.0, 1.0, 1.0, 0.0, 1.0, 0.0, 0.0, 1.0, 1.0, 0.0, 0.0, 1.0, 0.0, 1.0, 1.0, 0.0, 1.0, 0.0, 1.0, 0.0, 1.0, 0.0, 1.0, 0.0, 0.0, 1.0, 0.0, 1.0, 0.0, 1.0, 0.0, 1.0, 0.0, 1.0, 1.0, 0.0, 1.0, 0.0, 0.0, 1.0, 1.0, 0.0, 0.0, 1.0, 0.0, 1.0, 1.0, 0.0, 1.0, 0.0, 1.0, 0.0, 1.0, 0.0, 1.0, 0.0, 0.0, 1.0, 0.0, 1.0, 0.0, 1.0, 0.0, 1.0, 0.0, 1.0, 1.0, 0.0, 1.0, 0.0, 0.0, 1.0, 1.0, 0.0, 0.0, 1.0, 0.0, 1.0, 1.0, 0.0, 0.0, 1.0, 1.0, 0.0, 1.0, 0.0, 0.0, 1.0, 0.0, 1.0, 1.0, 0.0, 1.0, 0.0, 0.0, 1.0, 0.0, 1.0, 1.0, 0.0, 1.0, 0.0, 0.0, 1.0, 0.0, 1.0, 1.0, 0.0, 1.0, 0.0, 0.0, 1.0, 0.0, 1.0, 1.0, 0.0, 1.0, 0.0, 0.0, 1.0, 0.0, 1.0, 1.0, 0.0, 1.0, 0.0, 0.0, 1.0, 0.0, 1.0, 1.0, 0.0, 1.0, 0.0, 0.0, 1.0, 0.0, 1.0, 1.0, 0.0, 1.0, 0.0, 0.0, 1.0, 0.0, 1.0, 1.0, 0.0, 1.0, 0.0, 0.0, 1.0, 0.0, 1.0, 1.0, 0.0, 1.0, 0.0, 0.0, 1.0, 1.0, 0.0, 0.0, 1.0, 0.0, 1.0, 1.0, 0.0, 1.0, 0.0, 1.0, 0.0, 1.0, 0.0, 1.0, 0.0, 0.0, 1.0, 0.0, 1.0, 0.0, 1.0, 0.0, 1.0, 0.0, 1.0, 1.0, 0.0, 1.0, 0.0, 0.0, 1.0, 1.0, 0.0, 0.0, 1.0, 0.0, 1.0, 1.0, 0.0, 1.0, 0.0, 1.0, 0.0, 1.0, 0.0, 1.0, 0.0, 0.0, 1.0, 0.0, 1.0, 0.0, 1.0, 0.0, 1.0, 0.0, 1.0, 1.0, 0.0, 1.0, 0.0, 0.0, 1.0, 1.0, 0.0, 0.0, 1.0, 0.0, 1.0, 1.0, 0.0, 1.0, 0.0, 1.0, 0.0, 1.0, 0.0, 1.0, 0.0, 0.0, 1.0, 0.0, 1.0, 0.0, 1.0, 0.0, 1.0, 0.0, 1.0, 1.0, 0.0, 1.0, 0.0, 0.0, 1.0, 1.0, 0.0, 0.0, 1.0, 0.0, 1.0, 1.0, 0.0, 1.0, 0.0, 1.0, 0.0, 1.0, 0.0, 1.0, 0.0, 0.0, 1.0, 0.0, 1.0, 0.0, 1.0, 0.0, 1.0, 0.0, 1.0, 1.0, 0.0, 1.0, 0.0, 0.0, 1.0, 1.0, 0.0, 0.0, 1.0, 0.0, 1.0, 1.0, 0.0, 1.0, 0.0, 1.0, 0.0, 1.0, 0.0, 1.0, 0.0, 0.0, 1.0, 0.0, 1.0, 0.0, 1.0, 0.0, 1.0, 0.0, 1.0, 1.0, 0.0, 1.0, 0.0, 0.0, 1.0, 1.0, 0.0, 0.0, 1.0, 0.0, 1.0, 1.0, 0.0, 1.0, 0.0, 1.0, 0.0, 1.0, 0.0, 1.0, 0.0, 0.0, 1.0, 0.0, 1.0, 0.0, 1.0, 0.0, 1.0, 0.0, 1.0, 1.0, 0.0, 1.0, 0.0, 0.0, 1.0, 1.0, 0.0, 0.0, 1.0, 0.0, 1.0, 1.0, 0.0, 1.0, 0.0, 1.0, 0.0, 1.0, 0.0, 1.0, 0.0, 0.0, 1.0, 0.0, 1.0, 0.0, 1.0, 0.0, 1.0, 0.0, 1.0, 1.0, 0.0, 1.0, 0.0, 0.0, 1.0, 1.0, 0.0, 0.0, 1.0, 0.0, 1.0, 1.0, 0.0, 1.0, 0.0, 1.0, 0.0, 1.0, 0.0, 1.0, 0.0])
me_plane.use_remesh_fix_poles = True
me_plane.use_remesh_preserve_attributes = False
me_plane.use_mirror_vertex_groups = False
me_plane.update()

# ---- objects
ob_light = bpy.data.objects.new('Light', light_light)
ob_camera = bpy.data.objects.new('Camera', cam_camera)
ob_circle = bpy.data.objects.new('Circle', me_circle)
ob_doors_1 = bpy.data.objects.new('Doors_1', me_cube_001)
ob_doors_2 = bpy.data.objects.new('Doors_2', me_cube_002)
ob_fenetre = bpy.data.objects.new('Fenetre', me_circle_001)
ob_stairs = bpy.data.objects.new('Stairs', me_plane)

# ---- transforms, parenting, visibility, modifiers, constraints
ob_light.location = (4.076, 1.005, 5.904)
ob_light.rotation_euler = (0.6503, 0.05522, 1.866)
ob_light.lock_rotations_4d = False
ob_light.empty_display_type = 'ARROWS'
ob_light.color = (0.0, 0.0, 0.0, 0.0)
ob_light.lineart.crease_threshold = 0.0
ob_camera.location = (7.359, -6.926, 4.958)
ob_camera.rotation_euler = (1.109, 0.0, 0.8149)
ob_camera.lock_rotations_4d = False
ob_camera.empty_display_type = 'ARROWS'
ob_camera.color = (0.0, 0.0, 0.0, 0.0)
ob_camera.display_type = 'WIRE'
ob_camera.lineart.crease_threshold = 0.0
ob_circle.location = (0.0, 0.0, 0.0)
ob_circle.lineart.crease_threshold = 0.0
ob_doors_1.location = (-0.5, 0.75, 0.2)
ob_doors_1.rotation_euler = (0.0, 0.0, 0.5236)
ob_doors_1.scale = (0.2, 0.1, 0.2)
ob_doors_1.lineart.crease_threshold = 0.0
ob_doors_2.location = (0.5, -0.75, 0.2)
ob_doors_2.rotation_euler = (0.0, 0.0, 0.5236)
ob_doors_2.scale = (0.2, 0.1, 0.2)
ob_doors_2.lineart.crease_threshold = 0.0
ob_fenetre.location = (-0.29, 0.8545, 0.6385)
ob_fenetre.rotation_euler = (1.571, 3.142, 0.5236)
ob_fenetre.lineart.crease_threshold = 0.0
ob_stairs.location = (0.9275, 0.6812, 0.95)
ob_stairs.rotation_euler = (1.047, -1.571, 0.0)
ob_stairs.scale = (0.05, 0.05, 0.05)
ob_stairs.lineart.crease_threshold = 0.0

# ---- collection membership
col_collection.objects.link(ob_light)
col_collection.objects.link(ob_camera)
col_collection.objects.link(ob_circle)
col_collection.objects.link(ob_doors_1)
col_collection.objects.link(ob_doors_2)
col_collection.objects.link(ob_fenetre)
col_collection.objects.link(ob_stairs)

# ---- scene / render settings (as saved in the file)
scene.camera = ob_camera
scene.frame_start = 1; scene.frame_end = 250; scene.frame_set(1)
scene.render.engine = 'BLENDER_EEVEE_NEXT'
scene.cycles.use_denoising = False
scene.cycles.samples = 128
scene.cycles.sampling_pattern = 'TABULATED_SOBOL'
scene.cycles.use_adaptive_sampling = False
scene.cycles.use_light_tree = False
scene.view_settings.view_transform = 'Filmic'
bpy.context.view_layer.update()
